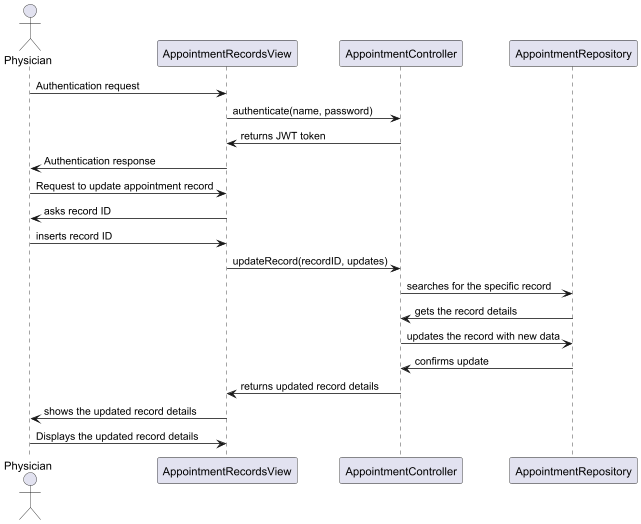

The diagram above was rendered by PlantUML. Its source (embedded in the PNG):
@startuml Update Appointment Records - Sequence Diagram
actor Physician
participant "AppointmentRecordsView"
participant "AppointmentController"
participant "AppointmentRepository"

Physician -> AppointmentRecordsView: Authentication request
AppointmentRecordsView -> AppointmentController: authenticate(name, password)
AppointmentController -> AppointmentRecordsView: returns JWT token
AppointmentRecordsView -> Physician: Authentication response

Physician -> AppointmentRecordsView: Request to update appointment record
AppointmentRecordsView -> Physician: asks record ID
Physician -> AppointmentRecordsView: inserts record ID
AppointmentRecordsView -> AppointmentController: updateRecord(recordID, updates)
AppointmentController -> AppointmentRepository: searches for the specific record
AppointmentRepository -> AppointmentController: gets the record details
AppointmentController -> AppointmentRepository: updates the record with new data
AppointmentRepository -> AppointmentController: confirms update
AppointmentController -> AppointmentRecordsView: returns updated record details
AppointmentRecordsView -> Physician: shows the updated record details
Physician -> AppointmentRecordsView: Displays the updated record details

@enduml